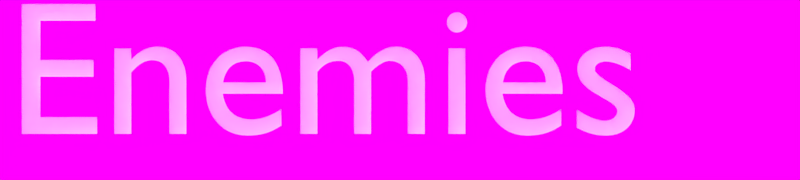 # Source: goal.blend  (saved by Blender 2.78.0; exported with 4.5.12 LTS)
import bpy
from mathutils import Matrix  # noqa: F401  (used for matrix-valued properties, if any)

bpy.ops.wm.read_factory_settings(use_empty=True)
scene = bpy.context.scene
scene.name = 'Menus'

# ---- collections
col_collection_1 = bpy.data.collections.new('Collection 1'); scene.collection.children.link(col_collection_1)

# ---- images (referenced by path relative to the original .blend; pixels are not part of the script)
import os
ASSET_DIR = os.environ.get("B2B_ASSET_DIR", "")  # directory of the original .blend (textures are referenced by path, not embedded)
HERE = os.path.dirname(os.path.abspath(__file__))  # packed textures are extracted next to this script under _unpacked/

def load_image(name, relpath, width, height, colorspace="sRGB"):
    """Load a texture the original file referenced (path relative to the .blend, or extracted next to this script)."""
    p = next((c for c in (os.path.join(HERE, relpath), os.path.join(ASSET_DIR, relpath)) if relpath and os.path.exists(c)), "")
    if p:
        img = bpy.data.images.load(p, check_existing=True)
        img.name = name
    else:  # same state as the original file: an image datablock whose file is absent (Cycles renders it pink)
        img = bpy.data.images.new(name, width, height)
        img.source = "FILE"
        img.filepath = "//" + (relpath or name)
    img.colorspace_settings.name = colorspace
    return img
img_park_bench_1k_hdr = load_image('park_bench_1k.hdr', 'park_bench_1k.hdr', 1024, 1024, 'Linear Rec.709')

# ---- materials (node trees are filled in below, after node groups)
mat_unselected = bpy.data.materials.new('Unselected')
mat_unselected.alpha_threshold = 0.0
mat_unselected.roughness = 0.5

# ---- node groups
ng_fresnel_ceramic = bpy.data.node_groups.new('Fresnel Ceramic', 'ShaderNodeTree')
_s = ng_fresnel_ceramic.interface.new_socket(name='Fresnel', in_out='OUTPUT', socket_type='NodeSocketFloat')
_s.subtype = 'FACTOR'
_s.min_value = 0.0
_s.max_value = 1.0
_s = ng_fresnel_ceramic.interface.new_socket(name='F0', in_out='INPUT', socket_type='NodeSocketFloat')
_s.subtype = 'FACTOR'
_s.default_value = 0.02
_s.min_value = 0.0
_s.max_value = 1.0
_s = ng_fresnel_ceramic.interface.new_socket(name='Roughness', in_out='INPUT', socket_type='NodeSocketFloat')
_s.subtype = 'FACTOR'
_s.default_value = 0.5
_s.min_value = 0.0
_s.max_value = 1.0
_s = ng_fresnel_ceramic.interface.new_socket(name='Normal', in_out='INPUT', socket_type='NodeSocketVector')
_s.min_value = -1.0
_s.max_value = 1.0
_s.hide_value = True
_N = ng_fresnel_ceramic.nodes; _L = ng_fresnel_ceramic.links
n0 = _N.new('NodeFrame'); n0.name = 'Frame'; n0.location = (-307, 552)
n0.label = 'F0 -> Fresnel'
n0.width = 488
n1 = _N.new('ShaderNodeMix'); n1.name = 'Mix'; n1.location = (-106, 21)
n1.data_type = 'RGBA'
n2 = _N.new('ShaderNodeNewGeometry'); n2.name = 'Geometry'; n2.location = (-246, -105)
n2.width = 100
n3 = _N.new('ShaderNodeBump'); n3.name = 'Bump'; n3.location = (-286, 94)
n3.inputs[0].default_value = 0.0
n3.inputs[1].default_value = 0.0
n3.inputs[2].default_value = 1.0
n4 = _N.new('ShaderNodeFresnel'); n4.name = 'Fresnel'; n4.location = (217, 98)
n5 = _N.new('NodeGroupOutput'); n5.name = 'Group Output'; n5.location = (395, 87)
n6 = _N.new('NodeGroupInput'); n6.name = 'Group Input'; n6.location = (-487, 136)
n7 = _N.new('ShaderNodeMath'); n7.name = 'Math.001'; n7.location = (206, -30)
n7.inputs[0].default_value = 1.0
n8 = _N.new('ShaderNodeMath'); n8.name = 'Math.002'; n8.location = (205, -192)
n8.operation = 'SUBTRACT'
n8.inputs[0].default_value = 1.0
n9 = _N.new('ShaderNodeMath'); n9.name = 'Math'; n9.location = (30, -133)
n9.operation = 'POWER'
n10 = _N.new('ShaderNodeMath'); n10.name = 'Math.003'; n10.location = (371, -173)
n10.hide = True
n10.operation = 'DIVIDE'
n7.parent = n0
n8.parent = n0
n9.parent = n0
n10.parent = n0
_L.new(n6.outputs[2], n3.inputs[4])
_L.new(n2.outputs[4], n1.inputs[7])
_L.new(n3.outputs[0], n1.inputs[6])
_L.new(n1.outputs[2], n4.inputs[1])
_L.new(n4.outputs[0], n5.inputs[0])
_L.new(n6.outputs[1], n1.inputs[0])
_L.new(n9.outputs[0], n7.inputs[1])
_L.new(n9.outputs[0], n8.inputs[1])
_L.new(n7.outputs[0], n10.inputs[0])
_L.new(n8.outputs[0], n10.inputs[1])
_L.new(n10.outputs[0], n4.inputs[0])
_L.new(n6.outputs[0], n9.inputs[0])
n5.is_active_output = True
ng_ceramic = bpy.data.node_groups.new('Ceramic', 'ShaderNodeTree')
_s = ng_ceramic.interface.new_socket(name='Shader', in_out='OUTPUT', socket_type='NodeSocketShader')
_s = ng_ceramic.interface.new_socket(name='Albedo', in_out='INPUT', socket_type='NodeSocketColor')
_s.default_value = (0.6, 0.6, 0.6, 1.0)
_s = ng_ceramic.interface.new_socket(name='Scatter', in_out='INPUT', socket_type='NodeSocketColor')
_s.default_value = (1.0, 0.898, 0.716, 1.0)
_s = ng_ceramic.interface.new_socket(name='Reflectivity', in_out='INPUT', socket_type='NodeSocketFloat')
_s.subtype = 'FACTOR'
_s.default_value = 0.042
_s.min_value = 0.0
_s.max_value = 1.0
_s = ng_ceramic.interface.new_socket(name='Roughness', in_out='INPUT', socket_type='NodeSocketFloat')
_s.subtype = 'FACTOR'
_s.min_value = 0.0
_s.max_value = 1.0
_s = ng_ceramic.interface.new_socket(name='SSS Scale', in_out='INPUT', socket_type='NodeSocketFloat')
_s.default_value = 0.1
_s.min_value = 0.0
_s.max_value = 1000.0
_s = ng_ceramic.interface.new_socket(name='Normal', in_out='INPUT', socket_type='NodeSocketVector')
_s.min_value = -1.0
_s.max_value = 1.0
_s.hide_value = True
_N = ng_ceramic.nodes; _L = ng_ceramic.links
n0 = _N.new('ShaderNodeGroup'); n0.name = 'Group'; n0.location = (-268, -268)
n0.node_tree = ng_fresnel_ceramic
n1 = _N.new('ShaderNodeSubsurfaceScattering'); n1.name = 'Subsurface Scattering'; n1.location = (-274, -432)
n1.falloff = 'BURLEY'
n2 = _N.new('ShaderNodeBsdfAnisotropic'); n2.name = 'Glossy BSDF'; n2.location = (-277, -639)
n2.width = 151
n2.inputs[0].default_value = (1.0, 1.0, 1.0, 1.0)
n3 = _N.new('ShaderNodeMixShader'); n3.name = 'Mix Shader'; n3.location = (-63, -441)
n4 = _N.new('NodeGroupOutput'); n4.name = 'Group Output'; n4.location = (116, -460)
n5 = _N.new('ShaderNodeMath'); n5.name = 'Math'; n5.location = (-416, -500)
n5.hide = True
n5.operation = 'POWER'
n5.inputs[1].default_value = 2.2
n6 = _N.new('NodeGroupInput'); n6.name = 'Group Input'; n6.location = (-628, -424)
n7 = _N.new('ShaderNodeMath'); n7.name = 'Math.001'; n7.location = (0, 0)
n7.operation = 'POWER'
_L.new(n6.outputs[3], n5.inputs[0])
_L.new(n2.outputs[0], n3.inputs[2])
_L.new(n0.outputs[0], n3.inputs[0])
_L.new(n3.outputs[0], n4.inputs[0])
_L.new(n5.outputs[0], n0.inputs[1])
_L.new(n6.outputs[5], n0.inputs[2])
_L.new(n6.outputs[5], n2.inputs[4])
_L.new(n6.outputs[2], n0.inputs[0])
_L.new(n1.outputs[0], n3.inputs[1])
_L.new(n6.outputs[0], n1.inputs[0])
_L.new(n6.outputs[1], n1.inputs[2])
_L.new(n6.outputs[4], n1.inputs[1])
_L.new(n6.outputs[5], n1.inputs[6])
_L.new(n5.outputs[0], n7.inputs[0])
_L.new(n7.outputs[0], n2.inputs[1])
n4.is_active_output = True

# ---- material node trees
mat_unselected.use_nodes = True; mat_unselected.node_tree.nodes.clear()
_N = mat_unselected.node_tree.nodes; _L = mat_unselected.node_tree.links
n0 = _N.new('ShaderNodeOutputMaterial'); n0.name = 'Material Output'; n0.location = (0, 0)
n1 = _N.new('ShaderNodeGroup'); n1.name = 'Group'; n1.location = (-200, 0)
n1.node_tree = ng_ceramic
n1.inputs[0].default_value = (0.6, 0.6, 0.6, 1.0)
n1.inputs[1].default_value = (1.0, 0.898, 0.716, 1.0)
n1.inputs[2].default_value = 0.042
n1.inputs[3].default_value = 0.0
n1.inputs[4].default_value = 0.1
n1.inputs[5].default_value = (0.0, 0.0, 0.0)
_L.new(n1.outputs[0], n0.inputs[0])
n0.is_active_output = True

# ---- world
world_world = bpy.data.worlds.new('World'); scene.world = world_world
world_world.use_nodes = True; world_world.node_tree.nodes.clear()
_N = world_world.node_tree.nodes; _L = world_world.node_tree.links
n0 = _N.new('ShaderNodeOutputWorld'); n0.name = 'World Output'; n0.location = (300, 300)
n1 = _N.new('ShaderNodeBackground'); n1.name = 'Background'; n1.location = (10, 300)
n2 = _N.new('ShaderNodeTexEnvironment'); n2.name = 'Environment Texture'; n2.location = (-180, 300)
n2.width = 140
n2.image = img_park_bench_1k_hdr
_L.new(n1.outputs[0], n0.inputs[0])
_L.new(n2.outputs[0], n1.inputs[0])
n0.is_active_output = True
world_world.use_sun_shadow = False
world_world.sun_shadow_jitter_overblur = 0.0
world_world.cycles.sampling_method = 'MANUAL'
world_world.cycles.homogeneous_volume = True

# ---- cameras
cam_camera_001 = bpy.data.cameras.new('Camera.001')
cam_camera_001.type = 'ORTHO'
cam_camera_001.clip_end = 100.0
cam_camera_001.lens = 35.0
cam_camera_001.sensor_width = 32.0
cam_camera_001.sensor_height = 18.0
cam_camera_001.ortho_scale = 4.2
cam_camera_001.display_size = 2.0
cam_camera_001.dof.focus_distance = 0.0

# ---- curves / text
txt_text_001 = bpy.data.curves.new('Text.001', 'FONT')
txt_text_001.dimensions = '2D'
txt_text_001.body = 'Enemies'
txt_text_001.materials.append(mat_unselected)
txt_text_001.use_path_clamp = True
txt_text_001.bevel_resolution = 0
txt_text_001.extrude = 0.02

# ---- objects
ob_camera_001 = bpy.data.objects.new('Camera.001', cam_camera_001)
ob_text_001 = bpy.data.objects.new('Text.001', txt_text_001)

# ---- transforms, parenting, visibility, modifiers, constraints
ob_camera_001.location = (2.061, 0.0, 4.72)
ob_camera_001.lineart.crease_threshold = 0.0
ob_text_001.location = (0.0, -0.2302, 0.0)
ob_text_001.lineart.crease_threshold = 0.0

# ---- collection membership
col_collection_1.objects.link(ob_camera_001)
col_collection_1.objects.link(ob_text_001)

# ---- scene / render settings (as saved in the file)
scene.camera = ob_camera_001
scene.frame_start = 1; scene.frame_end = 250; scene.frame_set(1)
scene.render.engine = 'CYCLES'
scene.render.resolution_x = 637
scene.render.resolution_y = 143
scene.render.dither_intensity = 0.0
scene.render.film_transparent = True
scene.cycles.use_denoising = False
scene.cycles.samples = 400
scene.cycles.sampling_pattern = 'TABULATED_SOBOL'
scene.cycles.light_sampling_threshold = 0.0
scene.cycles.use_adaptive_sampling = False
scene.cycles.use_light_tree = False
scene.cycles.blur_glossy = 0.0
scene.cycles.sample_clamp_indirect = 0.0
scene.view_settings.view_transform = 'Standard'
bpy.context.view_layer.update()

# ---- added for rendering (the .blend has no usable light): sun
light_auto_sun = bpy.data.lights.new('AutoSun', 'SUN')
light_auto_sun.energy = 3.0
light_auto_sun.angle = 0.0523599
ob_auto_sun = bpy.data.objects.new('AutoSun', light_auto_sun)
scene.collection.objects.link(ob_auto_sun)
ob_auto_sun.rotation_euler = (0.872665, 0.174533, 0.523599)
bpy.context.view_layer.update()
